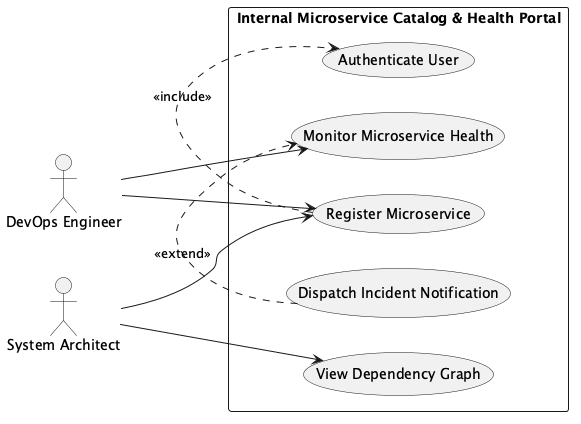

The diagram above was rendered by PlantUML. Its source (embedded in the PNG):
@startuml
left to right direction
skinparam packageStyle rectangle

actor "DevOps Engineer" as devops
actor "System Architect" as architect

rectangle "Internal Microservice Catalog & Health Portal" {
  usecase "Monitor Microservice Health" as UC_Monitor
  usecase "View Dependency Graph" as UC_Graph
  usecase "Register Microservice" as UC_Register
  usecase "Authenticate User" as UC_Auth
  usecase "Dispatch Incident Notification" as UC_Alert

  devops --> UC_Monitor
  devops --> UC_Register
  architect --> UC_Graph
  architect --> UC_Register

  UC_Register .> UC_Auth : <<include>>
  UC_Alert .> UC_Monitor : <<extend>>
}
@enduml